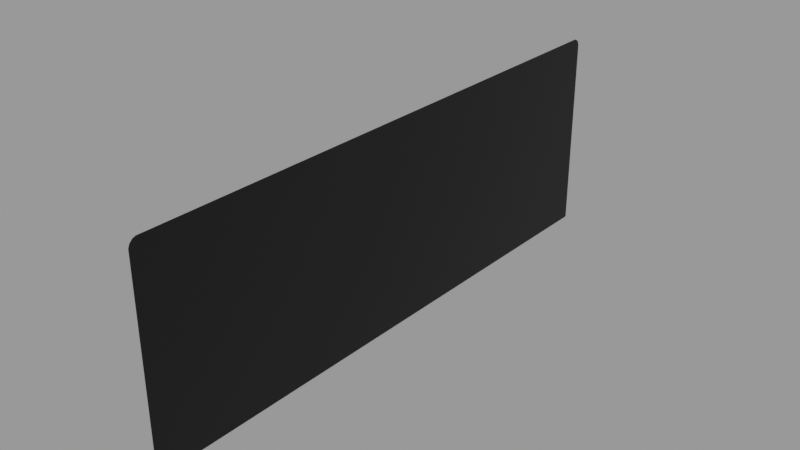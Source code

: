 # Source: circuit-breaker-panel.blend  (saved by Blender 2.83.18; exported with 4.5.12 LTS)
import bpy
from mathutils import Matrix  # noqa: F401  (used for matrix-valued properties, if any)

bpy.ops.wm.read_factory_settings(use_empty=True)
scene = bpy.context.scene
scene.name = 'Empty'

# ---- materials (node trees are filled in below, after node groups)
mat_panelmaterial = bpy.data.materials.new('PanelMaterial')
mat_panelmaterial.use_transparent_shadow = False
mat_panelmaterial.diffuse_color = (1.0, 1.0, 1.0, 1.0)
mat_panelmaterial.roughness = 0.0
mat_panelmaterial.specular_intensity = 0.2

# ---- node groups
ng_auto_smooth = bpy.data.node_groups.new('Auto Smooth', 'GeometryNodeTree')
_s = ng_auto_smooth.interface.new_socket(name='Geometry', in_out='OUTPUT', socket_type='NodeSocketGeometry')
_s = ng_auto_smooth.interface.new_socket(name='Geometry', in_out='INPUT', socket_type='NodeSocketGeometry')
_s = ng_auto_smooth.interface.new_socket(name='Angle', in_out='INPUT', socket_type='NodeSocketFloat')
_s.subtype = 'ANGLE'
_s.min_value = 0.0
_s.max_value = 3.142
ng_auto_smooth.is_modifier = True
_N = ng_auto_smooth.nodes; _L = ng_auto_smooth.links
n0 = _N.new('NodeGroupOutput'); n0.name = 'Group Output'; n0.location = (480, -100)
n1 = _N.new('NodeGroupInput'); n1.name = 'Group Input'; n1.location = (-420, -300)
n2 = _N.new('NodeGroupInput'); n2.name = 'Group Input.001'; n2.location = (-60, -100)
n3 = _N.new('GeometryNodeSetShadeSmooth'); n3.name = 'Set Shade Smooth'; n3.location = (120, -100)
n3.domain = 'EDGE'
n4 = _N.new('GeometryNodeSetShadeSmooth'); n4.name = 'Set Shade Smooth.001'; n4.location = (300, -100)
n5 = _N.new('GeometryNodeInputMeshEdgeAngle'); n5.name = 'Edge Angle'; n5.location = (-420, -220)
n6 = _N.new('GeometryNodeInputEdgeSmooth'); n6.name = 'Is Edge Smooth'; n6.location = (-60, -160)
n7 = _N.new('GeometryNodeInputShadeSmooth'); n7.name = 'Is Face Smooth'; n7.location = (-240, -340)
n8 = _N.new('FunctionNodeBooleanMath'); n8.name = 'Boolean Math'; n8.location = (-60, -220)
n9 = _N.new('FunctionNodeCompare'); n9.name = 'Compare'; n9.location = (-240, -180)
n9.operation = 'LESS_EQUAL'
_L.new(n5.outputs[0], n9.inputs[0])
_L.new(n4.outputs[0], n0.inputs[0])
_L.new(n1.outputs[1], n9.inputs[1])
_L.new(n9.outputs[0], n8.inputs[0])
_L.new(n7.outputs[0], n8.inputs[1])
_L.new(n2.outputs[0], n3.inputs[0])
_L.new(n6.outputs[0], n3.inputs[1])
_L.new(n3.outputs[0], n4.inputs[0])
_L.new(n8.outputs[0], n3.inputs[2])
n0.is_active_output = True

# ---- material node trees
mat_panelmaterial.use_nodes = True; mat_panelmaterial.node_tree.nodes.clear()
_N = mat_panelmaterial.node_tree.nodes; _L = mat_panelmaterial.node_tree.links
n0 = _N.new('ShaderNodeBsdfPrincipled'); n0.name = 'Principled BSDF'; n0.location = (10, 300)
n0.distribution = 'GGX'
n0.subsurface_method = 'BURLEY'
n0.inputs[0].default_value = (0.0, 0.0, 0.0, 1.0)
n0.inputs[1].default_value = 0.5
n0.inputs[3].default_value = 1.45
n0.inputs[13].default_value = 1.0
n0.inputs[27].default_value = (0.0, 0.0, 0.0, 1.0)
n0.inputs[28].default_value = 1.0
n1 = _N.new('ShaderNodeOutputMaterial'); n1.name = 'Material Output'; n1.location = (300, 300)
_L.new(n0.outputs[0], n1.inputs[0])
n1.is_active_output = True

# ---- meshes
me_interior_mesh_004 = bpy.data.meshes.new('Interior.mesh.004')
me_interior_mesh_004.from_pydata([(0.0, 0.3351, 0.0004874), (0.0, 0.0, 0.0), (0.0, 0.3341, 0.1179), (0.0, 0.3349, 0.116), (0.0, 0.3306, 0.1203), (0.0, 0.3325, 0.1195), (0.0, -0.0001563, 0.1155), (0.0, 0.0006192, 0.1174), (0.0, 0.002262, 0.1191), (0.0, 0.004139, 0.1198)], [], [(3, 2, 5, 4, 9, 8, 7, 6, 1, 0)])
_uv = me_interior_mesh_004.uv_layers.new(name='UVMap')
_uv.uv.foreach_set('vector', [0.0, 0.0, 0.0, 0.0, 0.0, 0.0, 0.0, 0.0, 0.0, 0.0, 0.0, 0.0, 0.0, 0.0, 0.0, 0.0, 0.0, 0.0, 0.0, 0.0])
me_interior_mesh_004.materials.append(mat_panelmaterial)
me_interior_mesh_004.use_remesh_fix_poles = True
me_interior_mesh_004.use_remesh_preserve_attributes = False
me_interior_mesh_004.use_mirror_y = True
me_interior_mesh_004.use_mirror_vertex_groups = False
me_interior_mesh_004.update()

# ---- objects
ob_panel = bpy.data.objects.new('Panel', me_interior_mesh_004)

# ---- transforms, parenting, visibility, modifiers, constraints
ob_panel.location = (1.783e-07, 0.0, 0.0)
ob_panel.show_transparent = True
ob_panel.lineart.crease_threshold = 0.0
ob_panel.use_mesh_mirror_y = True
_m = ob_panel.modifiers.new('Auto Smooth', 'NODES')
_m.node_group = ng_auto_smooth
_gi = [s.identifier for s in ng_auto_smooth.interface.items_tree if s.item_type == 'SOCKET' and s.in_out == 'INPUT']
_m[_gi[1]] = 0.7854  # Angle

# ---- collection membership
scene.collection.objects.link(ob_panel)

# ---- scene / render settings (as saved in the file)
scene.frame_start = 1; scene.frame_end = 250; scene.frame_set(1)
scene.render.engine = 'BLENDER_EEVEE_NEXT'
scene.render.image_settings.exr_codec = 'NONE'
scene.render.simplify_subdivision_render = 0
scene.render.simplify_child_particles_render = 0.0
scene.cycles.use_denoising = False
scene.cycles.samples = 128
scene.cycles.sampling_pattern = 'TABULATED_SOBOL'
scene.cycles.use_adaptive_sampling = False
scene.cycles.use_light_tree = False
scene.view_settings.view_transform = 'Filmic'
bpy.context.view_layer.update()

# ---- added for rendering (the .blend has no active camera and no usable light): camera, sun + grey world if the file has none
cam_auto = bpy.data.cameras.new('AutoCamera')
cam_auto.lens = 50.0
cam_auto.sensor_width = 36.0
cam_auto.clip_end = 1000.0
ob_auto_camera = bpy.data.objects.new('AutoCamera', cam_auto)
scene.collection.objects.link(ob_auto_camera)
ob_auto_camera.location = (0.329527, -0.227978, 0.32378)
ob_auto_camera.rotation_euler = (1.09748, -7.21219e-08, 0.694738)
scene.camera = ob_auto_camera
light_auto_sun = bpy.data.lights.new('AutoSun', 'SUN')
light_auto_sun.energy = 3.0
light_auto_sun.angle = 0.0523599
ob_auto_sun = bpy.data.objects.new('AutoSun', light_auto_sun)
scene.collection.objects.link(ob_auto_sun)
ob_auto_sun.rotation_euler = (0.872665, 0.174533, 0.523599)
if scene.world is None:
    world_auto = bpy.data.worlds.new('AutoWorld')
    world_auto.color = (0.3, 0.3, 0.3)
    scene.world = world_auto
bpy.context.view_layer.update()
